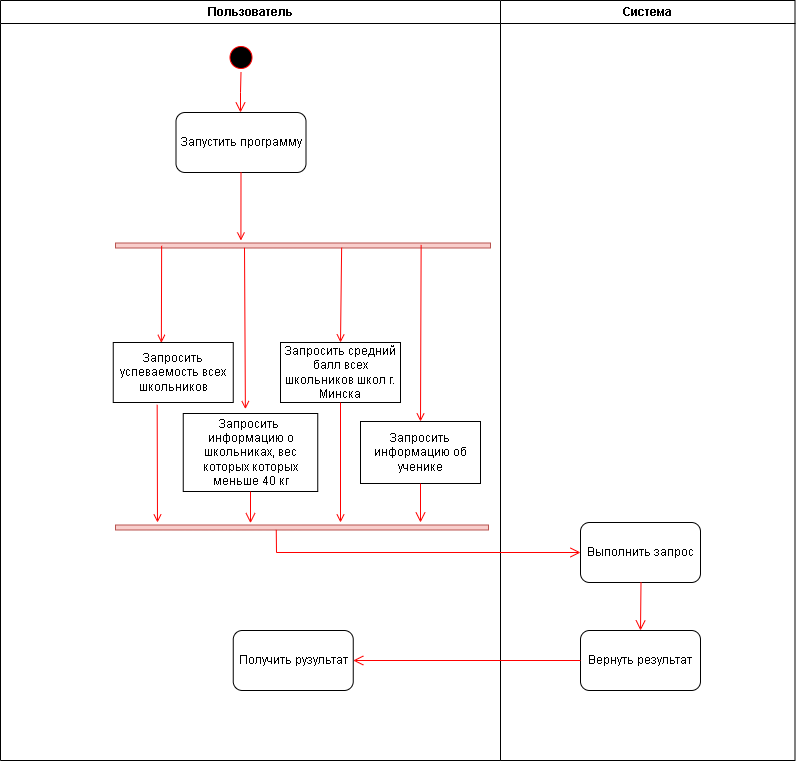

The diagram above was exported from draw.io. Its source (the exported page's mxGraphModel, read from the mxfile embedded in the PNG):
<mxGraphModel dx="2550" dy="833" grid="1" gridSize="10" guides="1" tooltips="1" connect="1" arrows="1" fold="1" page="1" pageScale="1" pageWidth="827" pageHeight="1169" math="0" shadow="0">
  <root>
    <mxCell id="0" />
    <mxCell id="1" parent="0" />
    <mxCell id="I9K231y7793zYV9sP2NC-1" value="Пользователь" style="swimlane;whiteSpace=wrap" parent="1" vertex="1">
      <mxGeometry x="-310" y="78" width="500" height="760" as="geometry" />
    </mxCell>
    <mxCell id="I9K231y7793zYV9sP2NC-2" value="" style="ellipse;shape=startState;fillColor=#000000;strokeColor=#ff0000;strokeWidth=1;" parent="I9K231y7793zYV9sP2NC-1" vertex="1">
      <mxGeometry x="225.5" y="42" width="30" height="30" as="geometry" />
    </mxCell>
    <mxCell id="I9K231y7793zYV9sP2NC-3" value="" style="edgeStyle=elbowEdgeStyle;elbow=horizontal;verticalAlign=bottom;endArrow=open;endSize=8;strokeColor=#FF0000;endFill=1;rounded=0" parent="I9K231y7793zYV9sP2NC-1" source="I9K231y7793zYV9sP2NC-2" target="I9K231y7793zYV9sP2NC-4" edge="1">
      <mxGeometry x="40" y="20" as="geometry">
        <mxPoint x="271" y="112" as="targetPoint" />
      </mxGeometry>
    </mxCell>
    <mxCell id="I9K231y7793zYV9sP2NC-4" value="Запустить программу" style="rounded=1;whiteSpace=wrap;html=1;" parent="I9K231y7793zYV9sP2NC-1" vertex="1">
      <mxGeometry x="175.5" y="112" width="130" height="60" as="geometry" />
    </mxCell>
    <mxCell id="I9K231y7793zYV9sP2NC-5" value="" style="whiteSpace=wrap;strokeColor=#b85450;fillColor=#f8cecc;rotation=90;" parent="I9K231y7793zYV9sP2NC-1" vertex="1">
      <mxGeometry x="300" y="57.5" width="5" height="375" as="geometry" />
    </mxCell>
    <mxCell id="I9K231y7793zYV9sP2NC-6" value="" style="endArrow=open;strokeColor=#FF0000;endFill=1;rounded=0;exitX=0.5;exitY=1;exitDx=0;exitDy=0;" parent="I9K231y7793zYV9sP2NC-1" edge="1" source="I9K231y7793zYV9sP2NC-4">
      <mxGeometry relative="1" as="geometry">
        <mxPoint x="239.99999999999994" y="160" as="sourcePoint" />
        <mxPoint x="240.42000000000002" y="240" as="targetPoint" />
      </mxGeometry>
    </mxCell>
    <mxCell id="I9K231y7793zYV9sP2NC-7" value="" style="endArrow=open;strokeColor=#FF0000;endFill=1;rounded=0;exitX=0.567;exitY=0.877;exitDx=0;exitDy=0;exitPerimeter=0;entryX=0.401;entryY=0.006;entryDx=0;entryDy=0;entryPerimeter=0;" parent="I9K231y7793zYV9sP2NC-1" source="I9K231y7793zYV9sP2NC-5" edge="1" target="I9K231y7793zYV9sP2NC-8">
      <mxGeometry relative="1" as="geometry">
        <mxPoint x="118.5" y="273.00499999999994" as="sourcePoint" />
        <mxPoint x="121" y="338.29" as="targetPoint" />
      </mxGeometry>
    </mxCell>
    <mxCell id="I9K231y7793zYV9sP2NC-8" value="Запросить успеваемость всех школьников" style="rounded=0;whiteSpace=wrap;html=1;" parent="I9K231y7793zYV9sP2NC-1" vertex="1">
      <mxGeometry x="112.75" y="342" width="120" height="60" as="geometry" />
    </mxCell>
    <mxCell id="I9K231y7793zYV9sP2NC-9" value="" style="endArrow=open;strokeColor=#FF0000;endFill=1;rounded=0;exitX=0.955;exitY=0.656;exitDx=0;exitDy=0;exitPerimeter=0;entryX=0.462;entryY=-0.056;entryDx=0;entryDy=0;entryPerimeter=0;" parent="I9K231y7793zYV9sP2NC-1" source="I9K231y7793zYV9sP2NC-5" target="I9K231y7793zYV9sP2NC-10" edge="1">
      <mxGeometry relative="1" as="geometry">
        <mxPoint x="200" y="262" as="sourcePoint" />
        <mxPoint x="202" y="422" as="targetPoint" />
      </mxGeometry>
    </mxCell>
    <mxCell id="I9K231y7793zYV9sP2NC-10" value="Запросить&amp;nbsp; информацию о школьниках, вес которых которых меньше 40 кг" style="rounded=0;whiteSpace=wrap;html=1;" parent="I9K231y7793zYV9sP2NC-1" vertex="1">
      <mxGeometry x="182.75" y="413" width="134.5" height="78" as="geometry" />
    </mxCell>
    <mxCell id="I9K231y7793zYV9sP2NC-11" value="" style="endArrow=open;strokeColor=#FF0000;endFill=1;rounded=0;exitX=0.94;exitY=0.397;exitDx=0;exitDy=0;exitPerimeter=0;entryX=0.5;entryY=0;entryDx=0;entryDy=0;" parent="I9K231y7793zYV9sP2NC-1" source="I9K231y7793zYV9sP2NC-5" edge="1" target="I9K231y7793zYV9sP2NC-12">
      <mxGeometry relative="1" as="geometry">
        <mxPoint x="280" y="262" as="sourcePoint" />
        <mxPoint x="281.5" y="341.29" as="targetPoint" />
      </mxGeometry>
    </mxCell>
    <mxCell id="I9K231y7793zYV9sP2NC-12" value="Запросить средний балл всех школьников школ г. Минска" style="rounded=0;whiteSpace=wrap;html=1;" parent="I9K231y7793zYV9sP2NC-1" vertex="1">
      <mxGeometry x="280" y="342" width="120" height="60" as="geometry" />
    </mxCell>
    <mxCell id="I9K231y7793zYV9sP2NC-13" value="" style="endArrow=open;strokeColor=#FF0000;endFill=1;rounded=0;exitX=0.38;exitY=0.185;exitDx=0;exitDy=0;exitPerimeter=0;entryX=0.5;entryY=0;entryDx=0;entryDy=0;" parent="I9K231y7793zYV9sP2NC-1" source="I9K231y7793zYV9sP2NC-5" edge="1" target="I9K231y7793zYV9sP2NC-14">
      <mxGeometry relative="1" as="geometry">
        <mxPoint x="384.5" y="290" as="sourcePoint" />
        <mxPoint x="361.5" y="422" as="targetPoint" />
      </mxGeometry>
    </mxCell>
    <mxCell id="I9K231y7793zYV9sP2NC-14" value="Запросить информацию об ученике" style="rounded=0;whiteSpace=wrap;html=1;" parent="I9K231y7793zYV9sP2NC-1" vertex="1">
      <mxGeometry x="360" y="421" width="120" height="62" as="geometry" />
    </mxCell>
    <mxCell id="I9K231y7793zYV9sP2NC-15" value="" style="endArrow=open;strokeColor=#FF0000;endFill=1;rounded=0;exitX=0.366;exitY=1.039;exitDx=0;exitDy=0;exitPerimeter=0;" parent="I9K231y7793zYV9sP2NC-1" edge="1" source="I9K231y7793zYV9sP2NC-8">
      <mxGeometry relative="1" as="geometry">
        <mxPoint x="119.5" y="402" as="sourcePoint" />
        <mxPoint x="157" y="522" as="targetPoint" />
      </mxGeometry>
    </mxCell>
    <mxCell id="I9K231y7793zYV9sP2NC-16" value="" style="endArrow=open;strokeColor=#FF0000;endFill=1;rounded=0;exitX=0.5;exitY=1;exitDx=0;exitDy=0;" parent="I9K231y7793zYV9sP2NC-1" edge="1" source="I9K231y7793zYV9sP2NC-12">
      <mxGeometry relative="1" as="geometry">
        <mxPoint x="279.5" y="402" as="sourcePoint" />
        <mxPoint x="340" y="522" as="targetPoint" />
      </mxGeometry>
    </mxCell>
    <mxCell id="I9K231y7793zYV9sP2NC-17" value="" style="edgeStyle=elbowEdgeStyle;elbow=horizontal;verticalAlign=bottom;endArrow=open;endSize=8;strokeColor=#FF0000;endFill=1;rounded=0;exitX=0.5;exitY=1;exitDx=0;exitDy=0;entryX=-0.367;entryY=0.639;entryDx=0;entryDy=0;entryPerimeter=0;" parent="I9K231y7793zYV9sP2NC-1" edge="1" target="I9K231y7793zYV9sP2NC-19" source="I9K231y7793zYV9sP2NC-10">
      <mxGeometry x="-404.5" y="-108" as="geometry">
        <mxPoint x="199.5" y="522" as="targetPoint" />
        <mxPoint x="200.5" y="482" as="sourcePoint" />
      </mxGeometry>
    </mxCell>
    <mxCell id="I9K231y7793zYV9sP2NC-18" value="" style="edgeStyle=elbowEdgeStyle;elbow=horizontal;verticalAlign=bottom;endArrow=open;endSize=8;strokeColor=#FF0000;endFill=1;rounded=0;exitX=0.5;exitY=1;exitDx=0;exitDy=0;" parent="I9K231y7793zYV9sP2NC-1" edge="1" source="I9K231y7793zYV9sP2NC-14">
      <mxGeometry x="-404.5" y="-108" as="geometry">
        <mxPoint x="420" y="522" as="targetPoint" />
        <mxPoint x="360.5" y="482" as="sourcePoint" />
      </mxGeometry>
    </mxCell>
    <mxCell id="I9K231y7793zYV9sP2NC-19" value="" style="whiteSpace=wrap;strokeColor=#b85450;fillColor=#f8cecc;rotation=90;" parent="I9K231y7793zYV9sP2NC-1" vertex="1">
      <mxGeometry x="299" y="340.5" width="5" height="373" as="geometry" />
    </mxCell>
    <mxCell id="I9K231y7793zYV9sP2NC-22" value="Получить рузультат" style="rounded=1;whiteSpace=wrap;html=1;" parent="I9K231y7793zYV9sP2NC-1" vertex="1">
      <mxGeometry x="232.75" y="630" width="120" height="60" as="geometry" />
    </mxCell>
    <mxCell id="I9K231y7793zYV9sP2NC-23" value="Система" style="swimlane;whiteSpace=wrap" parent="1" vertex="1">
      <mxGeometry x="190" y="78" width="294.5" height="760" as="geometry" />
    </mxCell>
    <mxCell id="I9K231y7793zYV9sP2NC-24" value="Выполнить запрос" style="rounded=1;whiteSpace=wrap;html=1;" parent="I9K231y7793zYV9sP2NC-23" vertex="1">
      <mxGeometry x="80" y="522" width="120" height="60" as="geometry" />
    </mxCell>
    <mxCell id="I9K231y7793zYV9sP2NC-25" value="" style="edgeStyle=elbowEdgeStyle;elbow=horizontal;verticalAlign=bottom;endArrow=open;endSize=8;strokeColor=#FF0000;endFill=1;rounded=0" parent="I9K231y7793zYV9sP2NC-23" target="I9K231y7793zYV9sP2NC-26" edge="1">
      <mxGeometry x="-554.5" y="-148" as="geometry">
        <mxPoint x="139.5" y="622" as="targetPoint" />
        <mxPoint x="140.5" y="582" as="sourcePoint" />
      </mxGeometry>
    </mxCell>
    <mxCell id="I9K231y7793zYV9sP2NC-26" value="Вернуть результат" style="rounded=1;whiteSpace=wrap;html=1;" parent="I9K231y7793zYV9sP2NC-23" vertex="1">
      <mxGeometry x="80" y="630" width="120" height="60" as="geometry" />
    </mxCell>
    <mxCell id="I9K231y7793zYV9sP2NC-20" value="" style="edgeStyle=elbowEdgeStyle;elbow=horizontal;verticalAlign=bottom;endArrow=open;endSize=8;strokeColor=#FF0000;endFill=1;rounded=0;entryX=0;entryY=0.5;entryDx=0;entryDy=0;exitX=0.978;exitY=0.569;exitDx=0;exitDy=0;exitPerimeter=0;" parent="1" source="I9K231y7793zYV9sP2NC-19" target="I9K231y7793zYV9sP2NC-24" edge="1">
      <mxGeometry x="-1159" y="-158" as="geometry">
        <mxPoint x="-404.5" y="630" as="targetPoint" />
        <mxPoint x="-34" y="610" as="sourcePoint" />
        <Array as="points">
          <mxPoint x="-34" y="650" />
        </Array>
      </mxGeometry>
    </mxCell>
    <mxCell id="I9K231y7793zYV9sP2NC-21" value="" style="edgeStyle=elbowEdgeStyle;elbow=horizontal;verticalAlign=bottom;endArrow=open;endSize=8;strokeColor=#FF0000;endFill=1;rounded=0;exitX=0;exitY=0.5;exitDx=0;exitDy=0;entryX=1;entryY=0.5;entryDx=0;entryDy=0;" parent="1" source="I9K231y7793zYV9sP2NC-26" target="I9K231y7793zYV9sP2NC-22" edge="1">
      <mxGeometry x="-1309" y="-110" as="geometry">
        <mxPoint x="110" y="770" as="targetPoint" />
        <mxPoint x="230" y="680" as="sourcePoint" />
        <Array as="points">
          <mxPoint x="70.5" y="708" />
        </Array>
      </mxGeometry>
    </mxCell>
  </root>
</mxGraphModel>